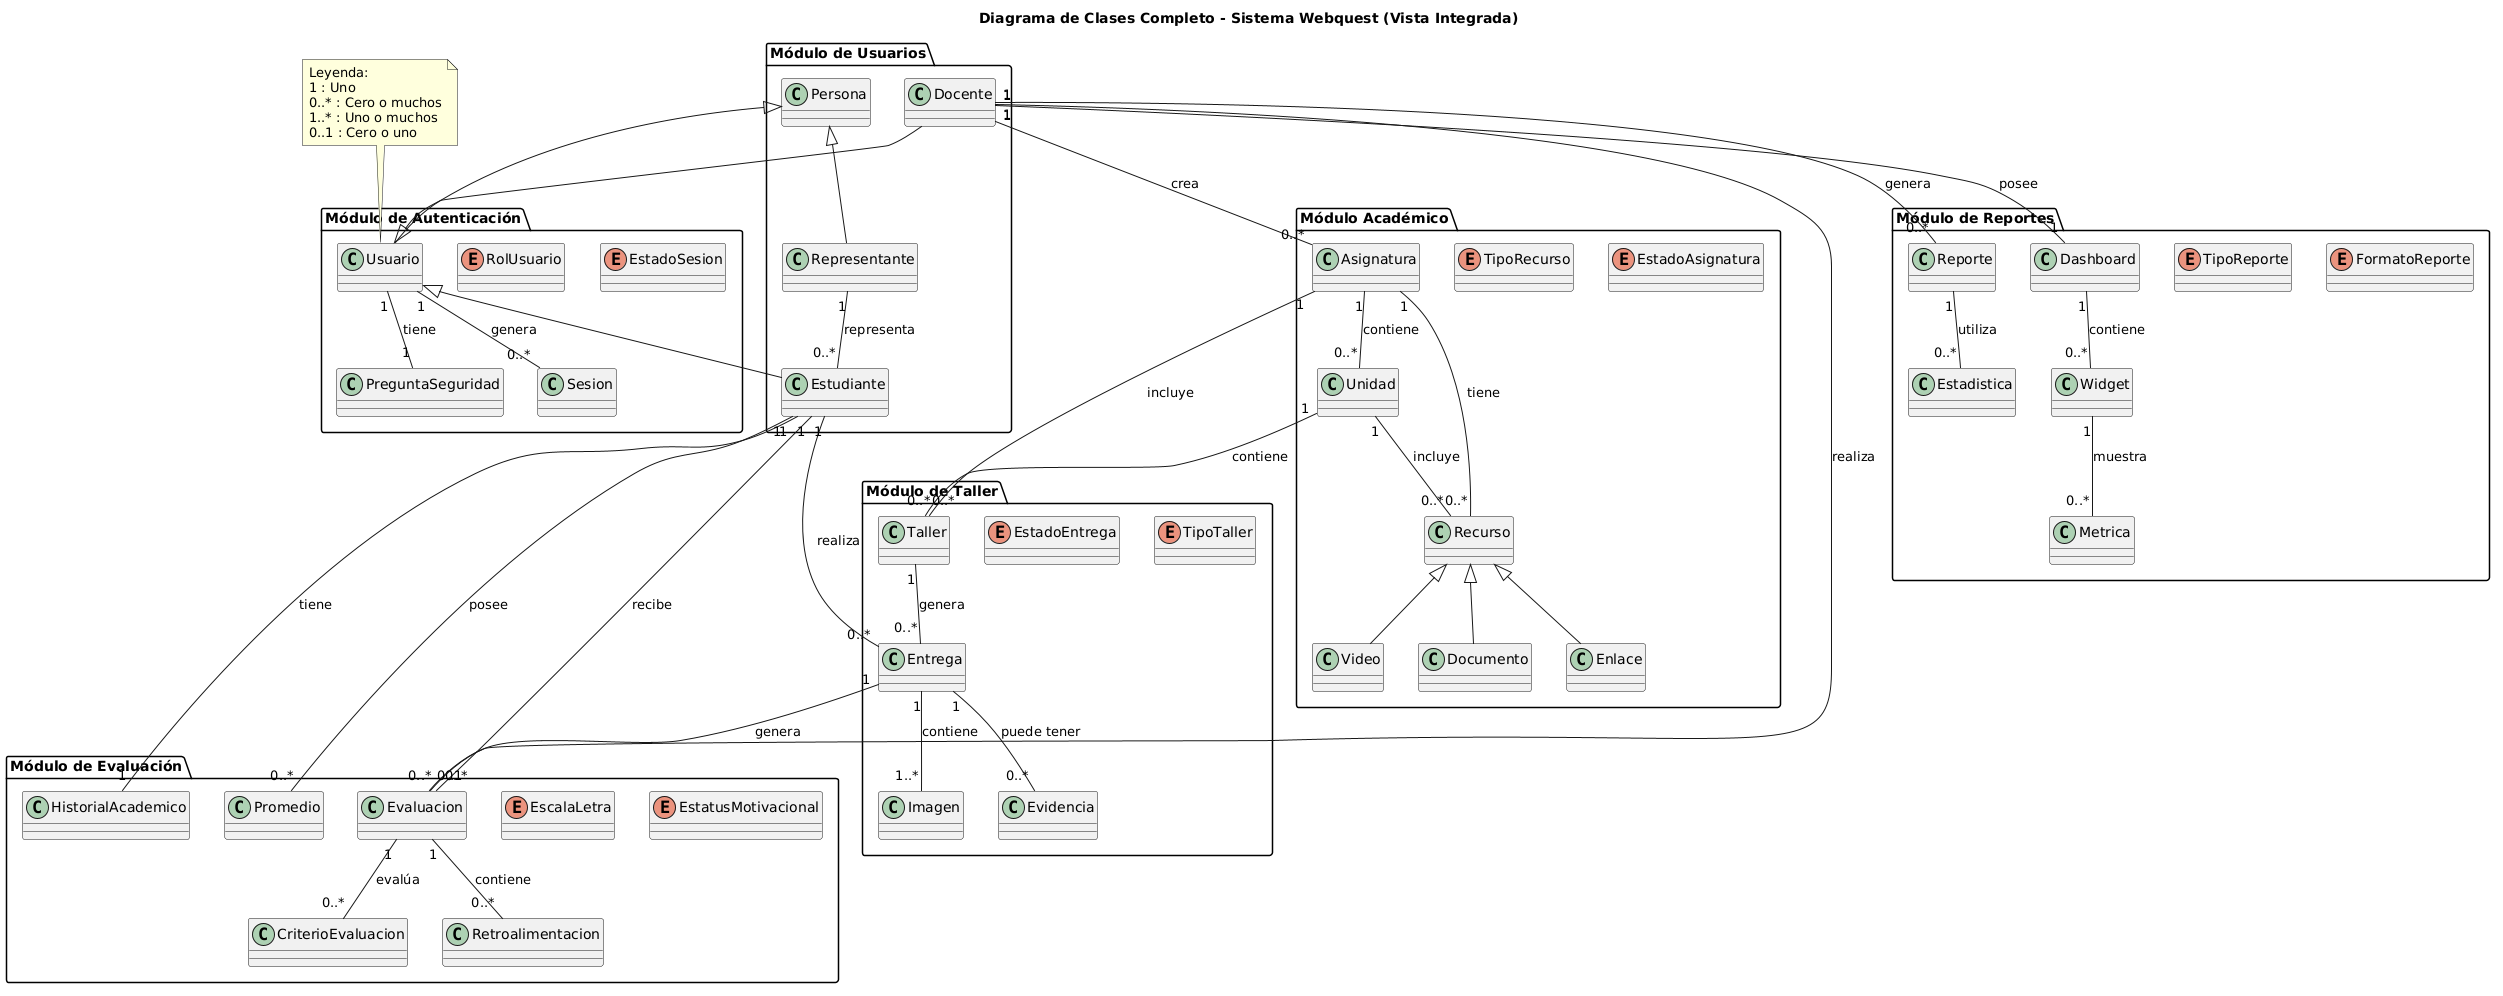

The diagram above was rendered by PlantUML. Its source (embedded in the PNG):
@startuml
title Diagrama de Clases Completo - Sistema Webquest (Vista Integrada)

' ==============================================
' PAQUETES POR MÓDULO
' ==============================================

package "Módulo de Autenticación" {
    class Usuario
    class PreguntaSeguridad
    class Sesion
    enum RolUsuario
    enum EstadoSesion
}

package "Módulo de Usuarios" {
    class Docente
    class Estudiante
    class Representante
    class Persona
}

package "Módulo Académico" {
    class Asignatura
    class Unidad
    class Recurso
    class Video
    class Documento
    class Enlace
    enum TipoRecurso
    enum EstadoAsignatura
}

package "Módulo de Taller" {
    class Taller
    class Entrega
    class Imagen
    class Evidencia
    enum EstadoEntrega
    enum TipoTaller
}

package "Módulo de Evaluación" {
    class Evaluacion
    class CriterioEvaluacion
    class Retroalimentacion
    class HistorialAcademico
    class Promedio
    enum EscalaLetra
    enum EstatusMotivacional
}

package "Módulo de Reportes" {
    class Reporte
    class Estadistica
    class Dashboard
    class Widget
    class Metrica
    enum TipoReporte
    enum FormatoReporte
}

' ==============================================
' RELACIONES ENTRE PAQUETES
' ==============================================

' Usuario y Seguridad
Usuario "1" -- "1" PreguntaSeguridad : tiene
Usuario "1" -- "0..*" Sesion : genera
Usuario <|-- Docente
Usuario <|-- Estudiante
Persona <|-- Usuario
Persona <|-- Representante

' Relaciones Docente
Docente "1" -- "0..*" Asignatura : crea
Docente "1" -- "0..*" Evaluacion : realiza

' Relaciones Estudiante
Estudiante "1" -- "0..*" Entrega : realiza
Estudiante "1" -- "0..*" Evaluacion : recibe
Estudiante "1" -- "1" HistorialAcademico : tiene
Estudiante "1" -- "0..*" Promedio : posee
Representante "1" -- "0..*" Estudiante : representa

' Relaciones Académicas
Asignatura "1" -- "0..*" Unidad : contiene
Asignatura "1" -- "0..*" Recurso : tiene
Asignatura "1" -- "0..*" Taller : incluye
Unidad "1" -- "0..*" Recurso : incluye
Unidad "1" -- "0..*" Taller : contiene
Recurso <|-- Video
Recurso <|-- Documento
Recurso <|-- Enlace

' Relaciones Taller
Taller "1" -- "0..*" Entrega : genera
Entrega "1" -- "1..*" Imagen : contiene
Entrega "1" -- "0..*" Evidencia : puede tener
Entrega "1" -- "0..1" Evaluacion : genera

' Relaciones Evaluación
Evaluacion "1" -- "0..*" CriterioEvaluacion : evalúa
Evaluacion "1" -- "0..*" Retroalimentacion : contiene

' Relaciones Reportes
Reporte "1" -- "0..*" Estadistica : utiliza
Dashboard "1" -- "0..*" Widget : contiene
Widget "1" -- "0..*" Metrica : muestra
Docente "1" -- "0..*" Reporte : genera
Docente "1" -- "1" Dashboard : posee

' ==============================================
' LEYENDA DE MULTIPLICIDADES
' ==============================================
note top of Usuario
  Leyenda:
  1 : Uno
  0..* : Cero o muchos
  1..* : Uno o muchos
  0..1 : Cero o uno
end note
@enduml